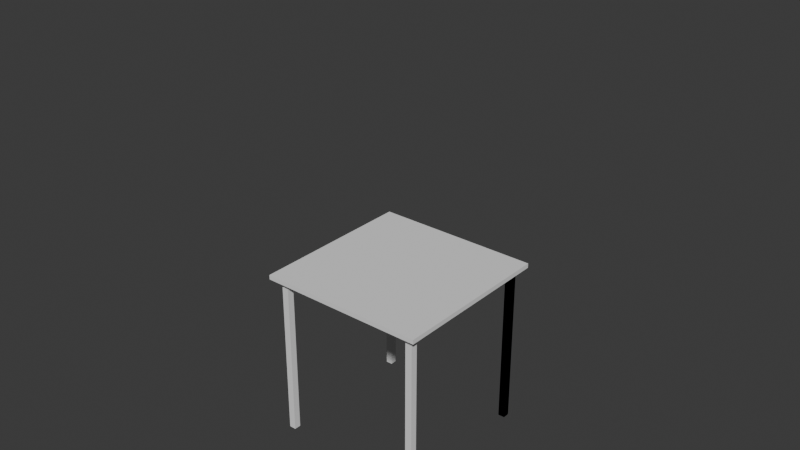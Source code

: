 # Source: table_1.blend  (saved by Blender 4.5.90; exported with 4.5.12 LTS)
import bpy
from mathutils import Matrix  # noqa: F401  (used for matrix-valued properties, if any)

bpy.ops.wm.read_factory_settings(use_empty=True)
scene = bpy.context.scene
scene.name = 'Scene'

# ---- collections
col_collection = bpy.data.collections.new('Collection'); scene.collection.children.link(col_collection)
col_helper = bpy.data.collections.new('helper'); scene.collection.children.link(col_helper)

# ---- materials (node trees are filled in below, after node groups)
mat_material_002 = bpy.data.materials.new('Material.002')
mat_material_002.alpha_threshold = 0.0
mat_material_002.roughness = 0.5
mat_material_002.line_color = (0.0, 0.0, 0.0, 1.0)

# ---- material node trees
mat_material_002.use_nodes = True; mat_material_002.node_tree.nodes.clear()
_N = mat_material_002.node_tree.nodes; _L = mat_material_002.node_tree.links
n0 = _N.new('ShaderNodeOutputMaterial'); n0.name = 'Material Output'; n0.location = (200, 100)
n1 = _N.new('ShaderNodeBsdfPrincipled'); n1.name = 'Principled BSDF'; n1.location = (-200, 100)
n1.inputs[3].default_value = 1.45
_L.new(n1.outputs[0], n0.inputs[0])
n0.is_active_output = True

# ---- world
world_world = bpy.data.worlds.new('World'); scene.world = world_world
world_world.use_nodes = True; world_world.node_tree.nodes.clear()
_N = world_world.node_tree.nodes; _L = world_world.node_tree.links
n0 = _N.new('ShaderNodeOutputWorld'); n0.name = 'World Output'; n0.location = (200, 100)
n1 = _N.new('ShaderNodeBackground'); n1.name = 'Background'; n1.location = (-200, 100)
n1.inputs[0].default_value = (0.05088, 0.05088, 0.05088, 1.0)
_L.new(n1.outputs[0], n0.inputs[0])
n0.is_active_output = True
world_world.color = (0.05088, 0.05088, 0.05088)
world_world.sun_shadow_jitter_overblur = 0.0

# ---- meshes
me_w_rfel_003 = bpy.data.meshes.new('Würfel.003')
me_w_rfel_003.from_pydata([(-1.0, -1.0, -1.0), (-1.0, -1.0, 1.0), (-1.0, 1.0, -1.0), (-1.0, 1.0, 1.0), (1.0, -1.0, -1.0), (1.0, -1.0, 1.0), (1.0, 1.0, -1.0), (1.0, 1.0, 1.0)], [], [(0, 1, 3, 2), (2, 3, 7, 6), (6, 7, 5, 4), (4, 5, 1, 0), (2, 6, 4, 0), (7, 3, 1, 5)])
_uv = me_w_rfel_003.uv_layers.new(name='UV-Map')
_uv.uv.foreach_set('vector', [0.375, 0.0, 0.625, 0.0, 0.625, 0.25, 0.375, 0.25, 0.375, 0.25, 0.625, 0.25, 0.625, 0.5, 0.375, 0.5, 0.375, 0.5, 0.625, 0.5, 0.625, 0.75, 0.375, 0.75, 0.375, 0.75, 0.625, 0.75, 0.625, 1.0, 0.375, 1.0, 0.125, 0.5, 0.375, 0.5, 0.375, 0.75, 0.125, 0.75, 0.625, 0.5, 0.875, 0.5, 0.875, 0.75, 0.625, 0.75])
me_w_rfel_003.update()
me_w_rfel_004 = bpy.data.meshes.new('Würfel.004')
me_w_rfel_004.from_pydata([(-1.0, -1.0, -1.0), (-1.0, -1.0, 1.0), (-1.0, 1.0, -1.0), (-1.0, 1.0, 1.0), (1.0, -1.0, -1.0), (1.0, -1.0, 1.0), (1.0, 1.0, -1.0), (1.0, 1.0, 1.0)], [], [(0, 1, 3, 2), (2, 3, 7, 6), (6, 7, 5, 4), (4, 5, 1, 0), (2, 6, 4, 0), (7, 3, 1, 5)])
_uv = me_w_rfel_004.uv_layers.new(name='UV-Map')
_uv.uv.foreach_set('vector', [0.375, 0.0, 0.625, 0.0, 0.625, 0.25, 0.375, 0.25, 0.375, 0.25, 0.625, 0.25, 0.625, 0.5, 0.375, 0.5, 0.375, 0.5, 0.625, 0.5, 0.625, 0.75, 0.375, 0.75, 0.375, 0.75, 0.625, 0.75, 0.625, 1.0, 0.375, 1.0, 0.125, 0.5, 0.375, 0.5, 0.375, 0.75, 0.125, 0.75, 0.625, 0.5, 0.875, 0.5, 0.875, 0.75, 0.625, 0.75])
me_w_rfel_004.update()
me_w_rfel_005 = bpy.data.meshes.new('Würfel.005')
me_w_rfel_005.from_pydata([(-1.0, -1.0, -1.0), (-1.0, -1.0, 1.0), (-1.0, 1.0, -1.0), (-1.0, 1.0, 1.0), (1.0, -1.0, -1.0), (1.0, -1.0, 1.0), (1.0, 1.0, -1.0), (1.0, 1.0, 1.0)], [], [(0, 1, 3, 2), (2, 3, 7, 6), (6, 7, 5, 4), (4, 5, 1, 0), (2, 6, 4, 0), (7, 3, 1, 5)])
_uv = me_w_rfel_005.uv_layers.new(name='UV-Map')
_uv.uv.foreach_set('vector', [0.375, 0.0, 0.625, 0.0, 0.625, 0.25, 0.375, 0.25, 0.375, 0.25, 0.625, 0.25, 0.625, 0.5, 0.375, 0.5, 0.375, 0.5, 0.625, 0.5, 0.625, 0.75, 0.375, 0.75, 0.375, 0.75, 0.625, 0.75, 0.625, 1.0, 0.375, 1.0, 0.125, 0.5, 0.375, 0.5, 0.375, 0.75, 0.125, 0.75, 0.625, 0.5, 0.875, 0.5, 0.875, 0.75, 0.625, 0.75])
me_w_rfel_005.update()
me_w_rfel_007 = bpy.data.meshes.new('Würfel.007')
me_w_rfel_007.from_pydata([(-1.0, -1.0, -1.0), (-1.0, -1.0, 1.0), (-1.0, 1.0, -1.0), (-1.0, 1.0, 1.0), (1.0, -1.0, -1.0), (1.0, -1.0, 1.0), (1.0, 1.0, -1.0), (1.0, 1.0, 1.0)], [], [(0, 1, 3, 2), (2, 3, 7, 6), (6, 7, 5, 4), (4, 5, 1, 0), (2, 6, 4, 0), (7, 3, 1, 5)])
_uv = me_w_rfel_007.uv_layers.new(name='UV-Map')
_uv.uv.foreach_set('vector', [0.375, 0.0, 0.625, 0.0, 0.625, 0.25, 0.375, 0.25, 0.375, 0.25, 0.625, 0.25, 0.625, 0.5, 0.375, 0.5, 0.375, 0.5, 0.625, 0.5, 0.625, 0.75, 0.375, 0.75, 0.375, 0.75, 0.625, 0.75, 0.625, 1.0, 0.375, 1.0, 0.125, 0.5, 0.375, 0.5, 0.375, 0.75, 0.125, 0.75, 0.625, 0.5, 0.875, 0.5, 0.875, 0.75, 0.625, 0.75])
me_w_rfel_007.update()
me_w_rfel_008 = bpy.data.meshes.new('Würfel.008')
me_w_rfel_008.from_pydata([(-1.0, -1.0, -1.0), (-1.0, -1.0, 1.0), (-1.0, 1.0, -1.0), (-1.0, 1.0, 1.0), (1.0, -1.0, -1.0), (1.0, -1.0, 1.0), (1.0, 1.0, -1.0), (1.0, 1.0, 1.0)], [], [(0, 1, 3, 2), (2, 3, 7, 6), (6, 7, 5, 4), (4, 5, 1, 0), (2, 6, 4, 0), (7, 3, 1, 5)])
_uv = me_w_rfel_008.uv_layers.new(name='UV-Map')
_uv.uv.foreach_set('vector', [0.375, 0.0, 0.625, 0.0, 0.625, 0.25, 0.375, 0.25, 0.375, 0.25, 0.625, 0.25, 0.625, 0.5, 0.375, 0.5, 0.375, 0.5, 0.625, 0.5, 0.625, 0.75, 0.375, 0.75, 0.375, 0.75, 0.625, 0.75, 0.625, 1.0, 0.375, 1.0, 0.125, 0.5, 0.375, 0.5, 0.375, 0.75, 0.125, 0.75, 0.625, 0.5, 0.875, 0.5, 0.875, 0.75, 0.625, 0.75])
me_w_rfel_008.update()
me_w_rfel_009 = bpy.data.meshes.new('Würfel.009')
me_w_rfel_009.from_pydata([(-1.0, -1.0, -1.0), (-1.0, -1.0, 1.0), (-1.0, 1.0, -1.0), (-1.0, 1.0, 1.0), (1.0, -1.0, -1.0), (1.0, -1.0, 1.0), (1.0, 1.0, -1.0), (1.0, 1.0, 1.0)], [], [(0, 1, 3, 2), (2, 3, 7, 6), (6, 7, 5, 4), (4, 5, 1, 0), (2, 6, 4, 0), (7, 3, 1, 5)])
_uv = me_w_rfel_009.uv_layers.new(name='UV-Map')
_uv.uv.foreach_set('vector', [0.375, 0.0, 0.625, 0.0, 0.625, 0.25, 0.375, 0.25, 0.375, 0.25, 0.625, 0.25, 0.625, 0.5, 0.375, 0.5, 0.375, 0.5, 0.625, 0.5, 0.625, 0.75, 0.375, 0.75, 0.375, 0.75, 0.625, 0.75, 0.625, 1.0, 0.375, 1.0, 0.125, 0.5, 0.375, 0.5, 0.375, 0.75, 0.125, 0.75, 0.625, 0.5, 0.875, 0.5, 0.875, 0.75, 0.625, 0.75])
me_w_rfel_009.update()
me_w_rfel_010 = bpy.data.meshes.new('Würfel.010')
me_w_rfel_010.from_pydata([(-1.0, -1.0, -1.0), (-1.0, -1.0, 1.0), (-1.0, 1.0, -1.0), (-1.0, 1.0, 1.0), (1.0, -1.0, -1.0), (1.0, -1.0, 1.0), (1.0, 1.0, -1.0), (1.0, 1.0, 1.0)], [], [(0, 1, 3, 2), (2, 3, 7, 6), (6, 7, 5, 4), (4, 5, 1, 0), (2, 6, 4, 0), (7, 3, 1, 5)])
_uv = me_w_rfel_010.uv_layers.new(name='UV-Map')
_uv.uv.foreach_set('vector', [0.375, 0.0, 0.625, 0.0, 0.625, 0.25, 0.375, 0.25, 0.375, 0.25, 0.625, 0.25, 0.625, 0.5, 0.375, 0.5, 0.375, 0.5, 0.625, 0.5, 0.625, 0.75, 0.375, 0.75, 0.375, 0.75, 0.625, 0.75, 0.625, 1.0, 0.375, 1.0, 0.125, 0.5, 0.375, 0.5, 0.375, 0.75, 0.125, 0.75, 0.625, 0.5, 0.875, 0.5, 0.875, 0.75, 0.625, 0.75])
me_w_rfel_010.update()
me_w_rfel_011 = bpy.data.meshes.new('Würfel.011')
me_w_rfel_011.from_pydata([(-1.0, -1.0, -1.0), (-1.0, -1.0, 1.0), (-1.0, 1.0, -1.0), (-1.0, 1.0, 1.0), (1.0, -1.0, -1.0), (1.0, -1.0, 1.0), (1.0, 1.0, -1.0), (1.0, 1.0, 1.0)], [], [(0, 1, 3, 2), (2, 3, 7, 6), (6, 7, 5, 4), (4, 5, 1, 0), (2, 6, 4, 0), (7, 3, 1, 5)])
_uv = me_w_rfel_011.uv_layers.new(name='UV-Map')
_uv.uv.foreach_set('vector', [0.375, 0.0, 0.625, 0.0, 0.625, 0.25, 0.375, 0.25, 0.375, 0.25, 0.625, 0.25, 0.625, 0.5, 0.375, 0.5, 0.375, 0.5, 0.625, 0.5, 0.625, 0.75, 0.375, 0.75, 0.375, 0.75, 0.625, 0.75, 0.625, 1.0, 0.375, 1.0, 0.125, 0.5, 0.375, 0.5, 0.375, 0.75, 0.125, 0.75, 0.625, 0.5, 0.875, 0.5, 0.875, 0.75, 0.625, 0.75])
me_w_rfel_011.update()
me_w_rfel_012 = bpy.data.meshes.new('Würfel.012')
me_w_rfel_012.from_pydata([(-1.0, -1.0, -1.0), (-1.0, -1.0, 1.0), (-1.0, 1.0, -1.0), (-1.0, 1.0, 1.0), (1.0, -1.0, -1.0), (1.0, -1.0, 1.0), (1.0, 1.0, -1.0), (1.0, 1.0, 1.0)], [], [(0, 1, 3, 2), (2, 3, 7, 6), (6, 7, 5, 4), (4, 5, 1, 0), (2, 6, 4, 0), (7, 3, 1, 5)])
_uv = me_w_rfel_012.uv_layers.new(name='UV-Map')
_uv.uv.foreach_set('vector', [0.375, 0.0, 0.625, 0.0, 0.625, 0.25, 0.375, 0.25, 0.375, 0.25, 0.625, 0.25, 0.625, 0.5, 0.375, 0.5, 0.375, 0.5, 0.625, 0.5, 0.625, 0.75, 0.375, 0.75, 0.375, 0.75, 0.625, 0.75, 0.625, 1.0, 0.375, 1.0, 0.125, 0.5, 0.375, 0.5, 0.375, 0.75, 0.125, 0.75, 0.625, 0.5, 0.875, 0.5, 0.875, 0.75, 0.625, 0.75])
me_w_rfel_012.update()
me_w_rfel_013 = bpy.data.meshes.new('Würfel.013')
me_w_rfel_013.from_pydata([(-1.0, -1.0, -1.0), (-1.0, -1.0, 1.0), (-1.0, 1.0, -1.0), (-1.0, 1.0, 1.0), (1.0, -1.0, -1.0), (1.0, -1.0, 1.0), (1.0, 1.0, -1.0), (1.0, 1.0, 1.0)], [], [(0, 1, 3, 2), (2, 3, 7, 6), (6, 7, 5, 4), (4, 5, 1, 0), (2, 6, 4, 0), (7, 3, 1, 5)])
_uv = me_w_rfel_013.uv_layers.new(name='UV-Map')
_uv.uv.foreach_set('vector', [0.375, 0.0, 0.625, 0.0, 0.625, 0.25, 0.375, 0.25, 0.375, 0.25, 0.625, 0.25, 0.625, 0.5, 0.375, 0.5, 0.375, 0.5, 0.625, 0.5, 0.625, 0.75, 0.375, 0.75, 0.375, 0.75, 0.625, 0.75, 0.625, 1.0, 0.375, 1.0, 0.125, 0.5, 0.375, 0.5, 0.375, 0.75, 0.125, 0.75, 0.625, 0.5, 0.875, 0.5, 0.875, 0.75, 0.625, 0.75])
me_w_rfel_013.update()
me_w_rfel_006 = bpy.data.meshes.new('Würfel.006')
me_w_rfel_006.from_pydata([(-0.5, -0.5, -0.2), (-0.5, -0.5, 0.0), (-0.5, 0.5, -0.2), (-0.5, 0.5, 0.0), (0.5, -0.5, -0.2), (0.5, -0.5, 0.0), (0.5, 0.5, -0.2), (0.5, 0.5, 0.0)], [], [(0, 1, 3, 2), (2, 3, 7, 6), (6, 7, 5, 4), (4, 5, 1, 0), (2, 6, 4, 0), (7, 3, 1, 5)])
_uv = me_w_rfel_006.uv_layers.new(name='UV-Map')
_uv.uv.foreach_set('vector', [0.375, 0.0, 0.625, 0.0, 0.625, 0.25, 0.375, 0.25, 0.375, 0.25, 0.625, 0.25, 0.625, 0.5, 0.375, 0.5, 0.375, 0.5, 0.625, 0.5, 0.625, 0.75, 0.375, 0.75, 0.375, 0.75, 0.625, 0.75, 0.625, 1.0, 0.375, 1.0, 0.125, 0.5, 0.375, 0.5, 0.375, 0.75, 0.125, 0.75, 0.625, 0.5, 0.875, 0.5, 0.875, 0.75, 0.625, 0.75])
me_w_rfel_006.update()
me_cube_002 = bpy.data.meshes.new('Cube.002')
me_cube_002.from_pydata([(0.5, 0.075, 2.1), (0.5, 0.075, -0.1), (0.5, -0.075, 2.1), (0.5, -0.075, -0.1), (-0.5, 0.075, 2.1), (-0.5, 0.075, -0.1), (-0.5, -0.075, 2.1), (-0.5, -0.075, -0.1)], [], [(0, 4, 6, 2), (3, 2, 6, 7), (7, 6, 4, 5), (5, 1, 3, 7), (1, 0, 2, 3), (5, 4, 0, 1)])
_uv = me_cube_002.uv_layers.new(name='UVMap')
_uv.uv.foreach_set('vector', [1.0, 2.513e-09, 1.0, 0.4082, 0.9388, 0.4082, 0.9388, -2.11e-09, 0.0, 0.8163, 0.0, 0.0, 0.4082, 0.0, 0.4082, 0.8163, 0.8163, 0.8163, 0.8163, 0.0, 0.8776, 0.0, 0.8776, 0.8163, 1.0, 0.4082, 1.0, 0.8163, 0.9388, 0.8163, 0.9388, 0.4082, 0.8776, 0.8163, 0.8776, 0.0, 0.9388, 0.0, 0.9388, 0.8163, 0.4082, 0.8163, 0.4082, 0.0, 0.8163, 0.0, 0.8163, 0.8163])
_ca = me_cube_002.color_attributes.new('Eigenschaft', 'BYTE_COLOR', 'CORNER')
_ca.data.foreach_set('color', [1.0, 1.0, 1.0, 1.0, 1.0, 1.0, 1.0, 1.0, 1.0, 1.0, 1.0, 1.0, 1.0, 1.0, 1.0, 1.0, 1.0, 1.0, 1.0, 1.0, 1.0, 1.0, 1.0, 1.0, 1.0, 1.0, 1.0, 1.0, 1.0, 1.0, 1.0, 1.0, 1.0, 1.0, 1.0, 1.0, 1.0, 1.0, 1.0, 1.0, 1.0, 1.0, 1.0, 1.0, 1.0, 1.0, 1.0, 1.0, 1.0, 1.0, 1.0, 1.0, 1.0, 1.0, 1.0, 1.0, 1.0, 1.0, 1.0, 1.0, 1.0, 1.0, 1.0, 1.0, 1.0, 1.0, 1.0, 1.0, 1.0, 1.0, 1.0, 1.0, 1.0, 1.0, 1.0, 1.0, 1.0, 1.0, 1.0, 1.0, 1.0, 1.0, 1.0, 1.0, 1.0, 1.0, 1.0, 1.0, 1.0, 1.0, 1.0, 1.0, 1.0, 1.0, 1.0, 1.0])
me_cube_002.materials.append(mat_material_002)
me_cube_002.use_mirror_vertex_groups = False
me_cube_002.update()

# ---- objects
ob_w_rfel = bpy.data.objects.new('Würfel', me_w_rfel_003)
ob_w_rfel_001 = bpy.data.objects.new('Würfel.001', me_w_rfel_004)
ob_w_rfel_002 = bpy.data.objects.new('Würfel.002', me_w_rfel_005)
ob_leer = bpy.data.objects.new('Leer', None)
ob_w_rfel_003 = bpy.data.objects.new('Würfel.003', me_w_rfel_007)
ob_w_rfel_004 = bpy.data.objects.new('Würfel.004', me_w_rfel_008)
ob_w_rfel_005 = bpy.data.objects.new('Würfel.005', me_w_rfel_009)
ob_w_rfel_006 = bpy.data.objects.new('Würfel.006', me_w_rfel_010)
ob_w_rfel_007 = bpy.data.objects.new('Würfel.007', me_w_rfel_011)
ob_w_rfel_008 = bpy.data.objects.new('Würfel.008', me_w_rfel_012)
ob_w_rfel_009 = bpy.data.objects.new('Würfel.009', me_w_rfel_013)
ob_ground = bpy.data.objects.new('ground', me_w_rfel_006)
ob_default_large_l_l = bpy.data.objects.new('default_large_l_l', me_cube_002)
ob_empty_helper = bpy.data.objects.new('empty_helper', None)

# ---- transforms, parenting, visibility, modifiers, constraints
ob_w_rfel.parent = ob_leer
ob_w_rfel.location = (-0.32, -0.32, 0.365)
ob_w_rfel.scale = (0.015, 0.015, 0.365)
ob_w_rfel_001.parent = ob_leer
ob_w_rfel_001.location = (0.0, 0.0, 0.74)
ob_w_rfel_001.scale = (0.37, 0.37, 0.01)
ob_w_rfel_002.parent = ob_leer
ob_w_rfel_002.location = (0.0, -0.32, 0.715)
ob_w_rfel_002.scale = (0.305, 0.01, 0.015)
ob_leer.location = (0.0, 0.0, 0.0)
ob_w_rfel_003.parent = ob_leer
ob_w_rfel_003.location = (0.32, -0.32, 0.365)
ob_w_rfel_003.scale = (0.015, 0.015, 0.365)
ob_w_rfel_004.parent = ob_leer
ob_w_rfel_004.location = (0.32, 0.32, 0.365)
ob_w_rfel_004.scale = (0.015, 0.015, 0.365)
ob_w_rfel_005.parent = ob_leer
ob_w_rfel_005.location = (0.0, 0.32, 0.715)
ob_w_rfel_005.scale = (0.305, 0.01, 0.015)
ob_w_rfel_006.parent = ob_leer
ob_w_rfel_006.location = (-0.32, 0.32, 0.365)
ob_w_rfel_006.scale = (0.015, 0.015, 0.365)
ob_w_rfel_007.parent = ob_leer
ob_w_rfel_007.location = (0.32, 0.0, 0.715)
ob_w_rfel_007.rotation_euler = (0.0, -0.0, 1.571)
ob_w_rfel_007.scale = (0.305, 0.01, 0.015)
ob_w_rfel_008.parent = ob_leer
ob_w_rfel_008.location = (0.32, 0.32, 0.365)
ob_w_rfel_008.scale = (0.015, 0.015, 0.365)
ob_w_rfel_009.parent = ob_leer
ob_w_rfel_009.location = (-0.32, 0.0, 0.715)
ob_w_rfel_009.rotation_euler = (0.0, -0.0, 1.571)
ob_w_rfel_009.scale = (0.305, 0.01, 0.015)
ob_ground.parent = ob_empty_helper
ob_ground.location = (0.0, 0.0, 0.0)
ob_ground.rotation_euler = (0.0, 0.0, -3.142)
ob_default_large_l_l.parent = ob_empty_helper
ob_default_large_l_l.location = (-0.5, -4.371e-08, 0.0)
ob_default_large_l_l.rotation_euler = (0.0, 0.0, -1.571)
ob_default_large_l_l.lock_rotations_4d = False
ob_default_large_l_l.empty_display_type = 'ARROWS'
ob_default_large_l_l.lineart.crease_threshold = 0.0
ob_empty_helper.location = (0.0, 0.0, 0.0)

# ---- collection membership
col_collection.objects.link(ob_w_rfel)
col_collection.objects.link(ob_w_rfel_001)
col_collection.objects.link(ob_w_rfel_002)
col_collection.objects.link(ob_leer)
col_collection.objects.link(ob_w_rfel_003)
col_collection.objects.link(ob_w_rfel_004)
col_collection.objects.link(ob_w_rfel_005)
col_collection.objects.link(ob_w_rfel_006)
col_collection.objects.link(ob_w_rfel_007)
col_collection.objects.link(ob_w_rfel_008)
col_collection.objects.link(ob_w_rfel_009)
col_helper.objects.link(ob_ground)
col_helper.objects.link(ob_default_large_l_l)
col_helper.objects.link(ob_empty_helper)
def _layer_coll(name, lc=None):
    lc = lc or bpy.context.view_layer.layer_collection
    for c in lc.children:
        if c.name == name: return c
        r = _layer_coll(name, c)
        if r: return r
_layer_coll('helper').exclude = True

# ---- scene / render settings (as saved in the file)
scene.frame_start = 1; scene.frame_end = 250; scene.frame_set(2)
scene.render.engine = 'BLENDER_EEVEE_NEXT'
bpy.context.view_layer.update()

# ---- added for rendering (the .blend has no active camera and no usable light): camera, sun
cam_auto = bpy.data.cameras.new('AutoCamera')
cam_auto.lens = 50.0
cam_auto.sensor_width = 36.0
cam_auto.clip_end = 1000.0
ob_auto_camera = bpy.data.objects.new('AutoCamera', cam_auto)
scene.collection.objects.link(ob_auto_camera)
ob_auto_camera.location = (2.49811, -2.99773, 2.94849)
ob_auto_camera.rotation_euler = (1.09748, -7.21219e-08, 0.694738)
scene.camera = ob_auto_camera
light_auto_sun = bpy.data.lights.new('AutoSun', 'SUN')
light_auto_sun.energy = 3.0
light_auto_sun.angle = 0.0523599
ob_auto_sun = bpy.data.objects.new('AutoSun', light_auto_sun)
scene.collection.objects.link(ob_auto_sun)
ob_auto_sun.rotation_euler = (0.872665, 0.174533, 0.523599)
bpy.context.view_layer.update()
